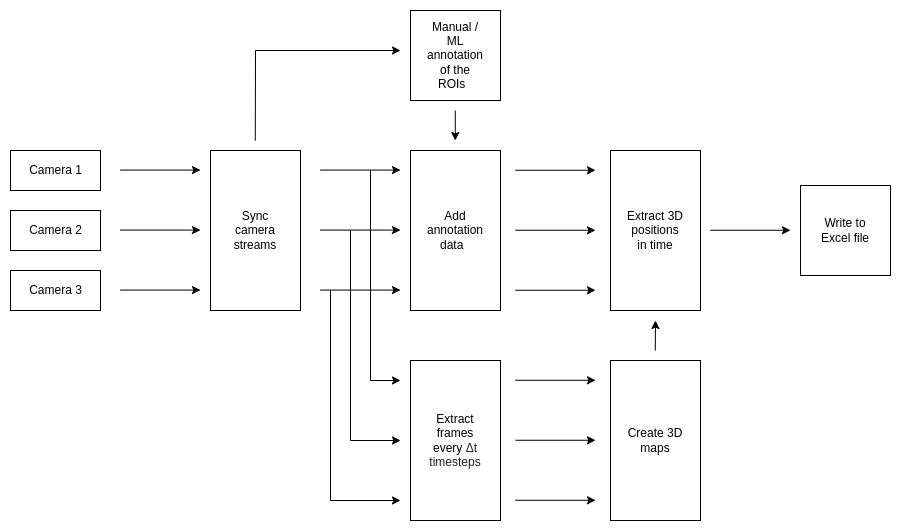

The diagram above was exported from draw.io. Its source (the exported page's mxGraphModel, read from the mxfile embedded in the PNG):
<mxGraphModel dx="1786" dy="695" grid="1" gridSize="10" guides="1" tooltips="1" connect="1" arrows="1" fold="1" page="1" pageScale="1" pageWidth="1169" pageHeight="827" math="0" shadow="0">
  <root>
    <mxCell id="0" />
    <mxCell id="1" parent="0" />
    <mxCell id="hbC9t4NUzW-qQp9DHwL--2" value="" style="rounded=0;whiteSpace=wrap;html=1;" vertex="1" parent="1">
      <mxGeometry x="40" y="180" width="90" height="40" as="geometry" />
    </mxCell>
    <mxCell id="hbC9t4NUzW-qQp9DHwL--5" value="Camera 1" style="text;html=1;align=center;verticalAlign=middle;resizable=0;points=[];autosize=1;strokeColor=none;fillColor=none;" vertex="1" parent="1">
      <mxGeometry x="45" y="185" width="80" height="30" as="geometry" />
    </mxCell>
    <mxCell id="hbC9t4NUzW-qQp9DHwL--6" value="" style="rounded=0;whiteSpace=wrap;html=1;" vertex="1" parent="1">
      <mxGeometry x="40" y="240" width="90" height="40" as="geometry" />
    </mxCell>
    <mxCell id="hbC9t4NUzW-qQp9DHwL--7" value="Camera 2" style="text;html=1;align=center;verticalAlign=middle;resizable=0;points=[];autosize=1;strokeColor=none;fillColor=none;" vertex="1" parent="1">
      <mxGeometry x="45" y="245" width="80" height="30" as="geometry" />
    </mxCell>
    <mxCell id="hbC9t4NUzW-qQp9DHwL--8" value="" style="rounded=0;whiteSpace=wrap;html=1;" vertex="1" parent="1">
      <mxGeometry x="40" y="300" width="90" height="40" as="geometry" />
    </mxCell>
    <mxCell id="hbC9t4NUzW-qQp9DHwL--9" value="Camera 3" style="text;html=1;align=center;verticalAlign=middle;resizable=0;points=[];autosize=1;strokeColor=none;fillColor=none;" vertex="1" parent="1">
      <mxGeometry x="45" y="305" width="80" height="30" as="geometry" />
    </mxCell>
    <mxCell id="hbC9t4NUzW-qQp9DHwL--10" value="" style="endArrow=classic;html=1;rounded=0;" edge="1" parent="1">
      <mxGeometry width="50" height="50" relative="1" as="geometry">
        <mxPoint x="150" y="259.58" as="sourcePoint" />
        <mxPoint x="230" y="259.58" as="targetPoint" />
      </mxGeometry>
    </mxCell>
    <mxCell id="hbC9t4NUzW-qQp9DHwL--11" value="" style="endArrow=classic;html=1;rounded=0;" edge="1" parent="1">
      <mxGeometry width="50" height="50" relative="1" as="geometry">
        <mxPoint x="150" y="199.57999999999998" as="sourcePoint" />
        <mxPoint x="230" y="199.57999999999998" as="targetPoint" />
      </mxGeometry>
    </mxCell>
    <mxCell id="hbC9t4NUzW-qQp9DHwL--15" value="" style="endArrow=classic;html=1;rounded=0;" edge="1" parent="1">
      <mxGeometry width="50" height="50" relative="1" as="geometry">
        <mxPoint x="150" y="319.5799999999999" as="sourcePoint" />
        <mxPoint x="230" y="319.5799999999999" as="targetPoint" />
      </mxGeometry>
    </mxCell>
    <mxCell id="hbC9t4NUzW-qQp9DHwL--16" value="" style="rounded=0;whiteSpace=wrap;html=1;" vertex="1" parent="1">
      <mxGeometry x="240" y="180" width="90" height="160" as="geometry" />
    </mxCell>
    <mxCell id="hbC9t4NUzW-qQp9DHwL--17" value="" style="endArrow=classic;html=1;rounded=0;" edge="1" parent="1">
      <mxGeometry width="50" height="50" relative="1" as="geometry">
        <mxPoint x="350" y="259.5799999999999" as="sourcePoint" />
        <mxPoint x="430" y="259.5799999999999" as="targetPoint" />
      </mxGeometry>
    </mxCell>
    <mxCell id="hbC9t4NUzW-qQp9DHwL--18" value="" style="endArrow=classic;html=1;rounded=0;" edge="1" parent="1">
      <mxGeometry width="50" height="50" relative="1" as="geometry">
        <mxPoint x="350" y="199.57999999999993" as="sourcePoint" />
        <mxPoint x="430" y="199.57999999999993" as="targetPoint" />
      </mxGeometry>
    </mxCell>
    <mxCell id="hbC9t4NUzW-qQp9DHwL--19" value="" style="endArrow=classic;html=1;rounded=0;" edge="1" parent="1">
      <mxGeometry width="50" height="50" relative="1" as="geometry">
        <mxPoint x="350" y="319.5799999999999" as="sourcePoint" />
        <mxPoint x="430" y="319.5799999999999" as="targetPoint" />
      </mxGeometry>
    </mxCell>
    <mxCell id="hbC9t4NUzW-qQp9DHwL--20" value="Sync camera streams" style="text;html=1;strokeColor=none;fillColor=none;align=center;verticalAlign=middle;whiteSpace=wrap;rounded=0;" vertex="1" parent="1">
      <mxGeometry x="255" y="190" width="60" height="140" as="geometry" />
    </mxCell>
    <mxCell id="hbC9t4NUzW-qQp9DHwL--21" value="" style="endArrow=classic;html=1;rounded=0;" edge="1" parent="1">
      <mxGeometry width="50" height="50" relative="1" as="geometry">
        <mxPoint x="400" y="200" as="sourcePoint" />
        <mxPoint x="430" y="410" as="targetPoint" />
        <Array as="points">
          <mxPoint x="400" y="410" />
        </Array>
      </mxGeometry>
    </mxCell>
    <mxCell id="hbC9t4NUzW-qQp9DHwL--23" value="" style="endArrow=classic;html=1;rounded=0;" edge="1" parent="1">
      <mxGeometry width="50" height="50" relative="1" as="geometry">
        <mxPoint x="380" y="260" as="sourcePoint" />
        <mxPoint x="430" y="470" as="targetPoint" />
        <Array as="points">
          <mxPoint x="380" y="470" />
        </Array>
      </mxGeometry>
    </mxCell>
    <mxCell id="hbC9t4NUzW-qQp9DHwL--24" value="" style="endArrow=classic;html=1;rounded=0;" edge="1" parent="1">
      <mxGeometry width="50" height="50" relative="1" as="geometry">
        <mxPoint x="360" y="320" as="sourcePoint" />
        <mxPoint x="430" y="530" as="targetPoint" />
        <Array as="points">
          <mxPoint x="360" y="530" />
        </Array>
      </mxGeometry>
    </mxCell>
    <mxCell id="hbC9t4NUzW-qQp9DHwL--25" value="" style="endArrow=classic;html=1;rounded=0;" edge="1" parent="1">
      <mxGeometry width="50" height="50" relative="1" as="geometry">
        <mxPoint x="545" y="259.75999999999993" as="sourcePoint" />
        <mxPoint x="625" y="259.75999999999993" as="targetPoint" />
      </mxGeometry>
    </mxCell>
    <mxCell id="hbC9t4NUzW-qQp9DHwL--26" value="" style="endArrow=classic;html=1;rounded=0;" edge="1" parent="1">
      <mxGeometry width="50" height="50" relative="1" as="geometry">
        <mxPoint x="545" y="199.75999999999993" as="sourcePoint" />
        <mxPoint x="625" y="199.75999999999993" as="targetPoint" />
      </mxGeometry>
    </mxCell>
    <mxCell id="hbC9t4NUzW-qQp9DHwL--27" value="" style="endArrow=classic;html=1;rounded=0;" edge="1" parent="1">
      <mxGeometry width="50" height="50" relative="1" as="geometry">
        <mxPoint x="545" y="319.75999999999993" as="sourcePoint" />
        <mxPoint x="625" y="319.75999999999993" as="targetPoint" />
      </mxGeometry>
    </mxCell>
    <mxCell id="hbC9t4NUzW-qQp9DHwL--28" value="" style="rounded=0;whiteSpace=wrap;html=1;" vertex="1" parent="1">
      <mxGeometry x="440" y="180" width="90" height="160" as="geometry" />
    </mxCell>
    <mxCell id="hbC9t4NUzW-qQp9DHwL--29" value="" style="endArrow=classic;html=1;rounded=0;" edge="1" parent="1">
      <mxGeometry width="50" height="50" relative="1" as="geometry">
        <mxPoint x="545" y="469.76" as="sourcePoint" />
        <mxPoint x="625" y="469.76" as="targetPoint" />
      </mxGeometry>
    </mxCell>
    <mxCell id="hbC9t4NUzW-qQp9DHwL--30" value="" style="endArrow=classic;html=1;rounded=0;" edge="1" parent="1">
      <mxGeometry width="50" height="50" relative="1" as="geometry">
        <mxPoint x="545" y="409.76" as="sourcePoint" />
        <mxPoint x="625" y="409.76" as="targetPoint" />
      </mxGeometry>
    </mxCell>
    <mxCell id="hbC9t4NUzW-qQp9DHwL--31" value="" style="endArrow=classic;html=1;rounded=0;" edge="1" parent="1">
      <mxGeometry width="50" height="50" relative="1" as="geometry">
        <mxPoint x="545" y="529.76" as="sourcePoint" />
        <mxPoint x="625" y="529.76" as="targetPoint" />
      </mxGeometry>
    </mxCell>
    <mxCell id="hbC9t4NUzW-qQp9DHwL--32" value="" style="rounded=0;whiteSpace=wrap;html=1;" vertex="1" parent="1">
      <mxGeometry x="440" y="390" width="90" height="160" as="geometry" />
    </mxCell>
    <mxCell id="hbC9t4NUzW-qQp9DHwL--33" value="Add annotation&lt;br&gt;data&amp;nbsp;&amp;nbsp;" style="text;html=1;strokeColor=none;fillColor=none;align=center;verticalAlign=middle;whiteSpace=wrap;rounded=0;" vertex="1" parent="1">
      <mxGeometry x="455" y="190" width="60" height="140" as="geometry" />
    </mxCell>
    <mxCell id="hbC9t4NUzW-qQp9DHwL--34" value="" style="whiteSpace=wrap;html=1;aspect=fixed;" vertex="1" parent="1">
      <mxGeometry x="440" y="40" width="90" height="90" as="geometry" />
    </mxCell>
    <mxCell id="hbC9t4NUzW-qQp9DHwL--35" value="" style="endArrow=classic;html=1;rounded=0;" edge="1" parent="1">
      <mxGeometry width="50" height="50" relative="1" as="geometry">
        <mxPoint x="284.76" y="170" as="sourcePoint" />
        <mxPoint x="430" y="80" as="targetPoint" />
        <Array as="points">
          <mxPoint x="285" y="80" />
        </Array>
      </mxGeometry>
    </mxCell>
    <mxCell id="hbC9t4NUzW-qQp9DHwL--36" value="Manual / ML&lt;br&gt;annotation of the ROIs&amp;nbsp;&amp;nbsp;" style="text;html=1;strokeColor=none;fillColor=none;align=center;verticalAlign=middle;whiteSpace=wrap;rounded=0;" vertex="1" parent="1">
      <mxGeometry x="455" y="55" width="60" height="60" as="geometry" />
    </mxCell>
    <mxCell id="hbC9t4NUzW-qQp9DHwL--37" value="" style="endArrow=classic;html=1;rounded=0;" edge="1" parent="1">
      <mxGeometry width="50" height="50" relative="1" as="geometry">
        <mxPoint x="484.76" y="139.99999999999994" as="sourcePoint" />
        <mxPoint x="484.76" y="170" as="targetPoint" />
      </mxGeometry>
    </mxCell>
    <mxCell id="hbC9t4NUzW-qQp9DHwL--38" value="&lt;font style=&quot;font-size: 12px;&quot;&gt;Extract frames every&amp;nbsp;&lt;span style=&quot;color: rgb(32, 33, 34); font-family: sans-serif; text-align: start; background-color: rgb(255, 255, 255);&quot;&gt;Δt timesteps&lt;/span&gt;&lt;/font&gt;" style="text;html=1;strokeColor=none;fillColor=none;align=center;verticalAlign=middle;whiteSpace=wrap;rounded=0;" vertex="1" parent="1">
      <mxGeometry x="455" y="400" width="60" height="140" as="geometry" />
    </mxCell>
    <mxCell id="hbC9t4NUzW-qQp9DHwL--39" value="" style="rounded=0;whiteSpace=wrap;html=1;" vertex="1" parent="1">
      <mxGeometry x="640" y="390" width="90" height="160" as="geometry" />
    </mxCell>
    <mxCell id="hbC9t4NUzW-qQp9DHwL--40" value="Create 3D maps" style="text;html=1;strokeColor=none;fillColor=none;align=center;verticalAlign=middle;whiteSpace=wrap;rounded=0;" vertex="1" parent="1">
      <mxGeometry x="655" y="400" width="60" height="140" as="geometry" />
    </mxCell>
    <mxCell id="hbC9t4NUzW-qQp9DHwL--41" value="" style="endArrow=classic;html=1;rounded=0;fontSize=12;" edge="1" parent="1">
      <mxGeometry width="50" height="50" relative="1" as="geometry">
        <mxPoint x="684.76" y="380" as="sourcePoint" />
        <mxPoint x="685" y="350" as="targetPoint" />
      </mxGeometry>
    </mxCell>
    <mxCell id="hbC9t4NUzW-qQp9DHwL--42" value="" style="rounded=0;whiteSpace=wrap;html=1;" vertex="1" parent="1">
      <mxGeometry x="640" y="180" width="90" height="160" as="geometry" />
    </mxCell>
    <mxCell id="hbC9t4NUzW-qQp9DHwL--43" value="Extract 3D positions in time" style="text;html=1;strokeColor=none;fillColor=none;align=center;verticalAlign=middle;whiteSpace=wrap;rounded=0;" vertex="1" parent="1">
      <mxGeometry x="655" y="190" width="60" height="140" as="geometry" />
    </mxCell>
    <mxCell id="hbC9t4NUzW-qQp9DHwL--44" value="" style="endArrow=classic;html=1;rounded=0;" edge="1" parent="1">
      <mxGeometry width="50" height="50" relative="1" as="geometry">
        <mxPoint x="740" y="259.76" as="sourcePoint" />
        <mxPoint x="820" y="259.76" as="targetPoint" />
      </mxGeometry>
    </mxCell>
    <mxCell id="hbC9t4NUzW-qQp9DHwL--45" value="" style="whiteSpace=wrap;html=1;aspect=fixed;" vertex="1" parent="1">
      <mxGeometry x="830" y="215" width="90" height="90" as="geometry" />
    </mxCell>
    <mxCell id="hbC9t4NUzW-qQp9DHwL--46" value="Write to Excel file" style="text;html=1;strokeColor=none;fillColor=none;align=center;verticalAlign=middle;whiteSpace=wrap;rounded=0;" vertex="1" parent="1">
      <mxGeometry x="845" y="230" width="60" height="60" as="geometry" />
    </mxCell>
  </root>
</mxGraphModel>